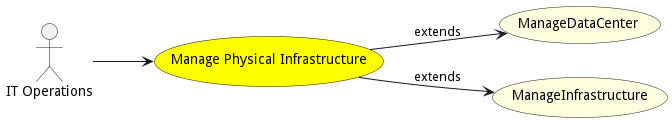

The diagram above was rendered by PlantUML. Its source (embedded in the PNG):
@startuml


left to right direction

usecase "Manage Physical Infrastructure" as ManagePhysicalInfrastructure #yellow

Actor "IT Operations" as ITOperations

ITOperations --> ManagePhysicalInfrastructure







usecase "ManageDataCenter" as ManageDataCenter #lightyellow

ManagePhysicalInfrastructure --> ManageDataCenter : extends

usecase "ManageInfrastructure" as ManageInfrastructure #lightyellow

ManagePhysicalInfrastructure --> ManageInfrastructure : extends





@enduml